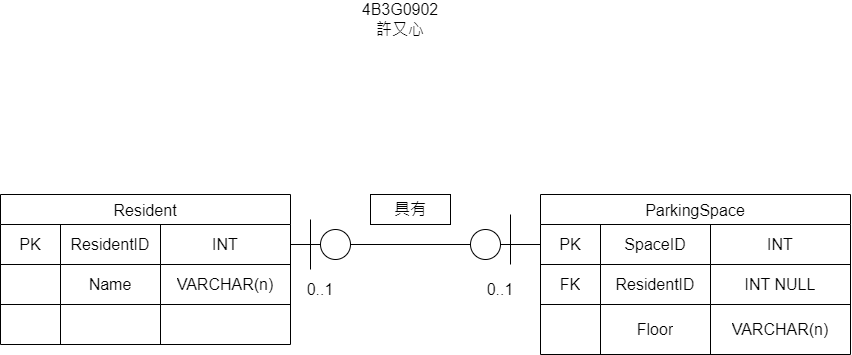

The diagram above was exported from draw.io. Its source (the exported page's mxGraphModel, read from the mxfile embedded in the PNG):
<mxGraphModel dx="1414" dy="751" grid="1" gridSize="10" guides="1" tooltips="1" connect="1" arrows="1" fold="1" page="1" pageScale="1" pageWidth="827" pageHeight="1169" math="0" shadow="0">
  <root>
    <mxCell id="0" />
    <mxCell id="1" parent="0" />
    <mxCell id="U1lOQGpSJ8lco1k6xqXm-1" parent="1" style="shape=table;startSize=30;container=1;collapsible=0;childLayout=tableLayout;strokeColor=default;fontSize=16;" value="Resident" vertex="1">
      <mxGeometry height="150" width="290" x="300" y="320" as="geometry" />
    </mxCell>
    <mxCell id="U1lOQGpSJ8lco1k6xqXm-2" parent="U1lOQGpSJ8lco1k6xqXm-1" style="shape=tableRow;horizontal=0;startSize=0;swimlaneHead=0;swimlaneBody=0;strokeColor=inherit;top=0;left=0;bottom=0;right=0;collapsible=0;dropTarget=0;fillColor=none;points=[[0,0.5],[1,0.5]];portConstraint=eastwest;fontSize=16;" value="" vertex="1">
      <mxGeometry height="40" width="290" y="30" as="geometry" />
    </mxCell>
    <mxCell id="U1lOQGpSJ8lco1k6xqXm-3" parent="U1lOQGpSJ8lco1k6xqXm-2" style="shape=partialRectangle;html=1;whiteSpace=wrap;connectable=0;strokeColor=inherit;overflow=hidden;fillColor=none;top=0;left=0;bottom=0;right=0;pointerEvents=1;fontSize=16;" value="PK" vertex="1">
      <mxGeometry height="40" width="60" as="geometry">
        <mxRectangle height="40" width="60" as="alternateBounds" />
      </mxGeometry>
    </mxCell>
    <mxCell id="U1lOQGpSJ8lco1k6xqXm-4" parent="U1lOQGpSJ8lco1k6xqXm-2" style="shape=partialRectangle;html=1;whiteSpace=wrap;connectable=0;strokeColor=inherit;overflow=hidden;fillColor=none;top=0;left=0;bottom=0;right=0;pointerEvents=1;fontSize=16;" value="&lt;span style=&quot;text-wrap: nowrap;&quot;&gt;ResidentID&lt;/span&gt;" vertex="1">
      <mxGeometry height="40" width="100" x="60" as="geometry">
        <mxRectangle height="40" width="100" as="alternateBounds" />
      </mxGeometry>
    </mxCell>
    <mxCell id="U1lOQGpSJ8lco1k6xqXm-5" parent="U1lOQGpSJ8lco1k6xqXm-2" style="shape=partialRectangle;html=1;whiteSpace=wrap;connectable=0;strokeColor=inherit;overflow=hidden;fillColor=none;top=0;left=0;bottom=0;right=0;pointerEvents=1;fontSize=16;" value="INT" vertex="1">
      <mxGeometry height="40" width="130" x="160" as="geometry">
        <mxRectangle height="40" width="130" as="alternateBounds" />
      </mxGeometry>
    </mxCell>
    <mxCell id="U1lOQGpSJ8lco1k6xqXm-6" parent="U1lOQGpSJ8lco1k6xqXm-1" style="shape=tableRow;horizontal=0;startSize=0;swimlaneHead=0;swimlaneBody=0;strokeColor=inherit;top=0;left=0;bottom=0;right=0;collapsible=0;dropTarget=0;fillColor=none;points=[[0,0.5],[1,0.5]];portConstraint=eastwest;fontSize=16;" value="" vertex="1">
      <mxGeometry height="40" width="290" y="70" as="geometry" />
    </mxCell>
    <mxCell id="U1lOQGpSJ8lco1k6xqXm-7" parent="U1lOQGpSJ8lco1k6xqXm-6" style="shape=partialRectangle;html=1;whiteSpace=wrap;connectable=0;strokeColor=inherit;overflow=hidden;fillColor=none;top=0;left=0;bottom=0;right=0;pointerEvents=1;fontSize=16;" value="" vertex="1">
      <mxGeometry height="40" width="60" as="geometry">
        <mxRectangle height="40" width="60" as="alternateBounds" />
      </mxGeometry>
    </mxCell>
    <mxCell id="U1lOQGpSJ8lco1k6xqXm-8" parent="U1lOQGpSJ8lco1k6xqXm-6" style="shape=partialRectangle;html=1;whiteSpace=wrap;connectable=0;strokeColor=inherit;overflow=hidden;fillColor=none;top=0;left=0;bottom=0;right=0;pointerEvents=1;fontSize=16;" value="&lt;span style=&quot;text-wrap-mode: nowrap;&quot;&gt;Name&lt;/span&gt;" vertex="1">
      <mxGeometry height="40" width="100" x="60" as="geometry">
        <mxRectangle height="40" width="100" as="alternateBounds" />
      </mxGeometry>
    </mxCell>
    <mxCell id="U1lOQGpSJ8lco1k6xqXm-9" parent="U1lOQGpSJ8lco1k6xqXm-6" style="shape=partialRectangle;html=1;whiteSpace=wrap;connectable=0;strokeColor=inherit;overflow=hidden;fillColor=none;top=0;left=0;bottom=0;right=0;pointerEvents=1;fontSize=16;" value="VARCHAR(n)" vertex="1">
      <mxGeometry height="40" width="130" x="160" as="geometry">
        <mxRectangle height="40" width="130" as="alternateBounds" />
      </mxGeometry>
    </mxCell>
    <mxCell id="U1lOQGpSJ8lco1k6xqXm-10" parent="U1lOQGpSJ8lco1k6xqXm-1" style="shape=tableRow;horizontal=0;startSize=0;swimlaneHead=0;swimlaneBody=0;strokeColor=inherit;top=0;left=0;bottom=0;right=0;collapsible=0;dropTarget=0;fillColor=none;points=[[0,0.5],[1,0.5]];portConstraint=eastwest;fontSize=16;" value="" vertex="1">
      <mxGeometry height="40" width="290" y="110" as="geometry" />
    </mxCell>
    <mxCell id="U1lOQGpSJ8lco1k6xqXm-11" parent="U1lOQGpSJ8lco1k6xqXm-10" style="shape=partialRectangle;html=1;whiteSpace=wrap;connectable=0;strokeColor=inherit;overflow=hidden;fillColor=none;top=0;left=0;bottom=0;right=0;pointerEvents=1;fontSize=16;" value="" vertex="1">
      <mxGeometry height="40" width="60" as="geometry">
        <mxRectangle height="40" width="60" as="alternateBounds" />
      </mxGeometry>
    </mxCell>
    <mxCell id="U1lOQGpSJ8lco1k6xqXm-12" parent="U1lOQGpSJ8lco1k6xqXm-10" style="shape=partialRectangle;html=1;whiteSpace=wrap;connectable=0;strokeColor=inherit;overflow=hidden;fillColor=none;top=0;left=0;bottom=0;right=0;pointerEvents=1;fontSize=16;" value="" vertex="1">
      <mxGeometry height="40" width="100" x="60" as="geometry">
        <mxRectangle height="40" width="100" as="alternateBounds" />
      </mxGeometry>
    </mxCell>
    <mxCell id="U1lOQGpSJ8lco1k6xqXm-13" parent="U1lOQGpSJ8lco1k6xqXm-10" style="shape=partialRectangle;html=1;whiteSpace=wrap;connectable=0;strokeColor=inherit;overflow=hidden;fillColor=none;top=0;left=0;bottom=0;right=0;pointerEvents=1;fontSize=16;" value="" vertex="1">
      <mxGeometry height="40" width="130" x="160" as="geometry">
        <mxRectangle height="40" width="130" as="alternateBounds" />
      </mxGeometry>
    </mxCell>
    <mxCell id="U1lOQGpSJ8lco1k6xqXm-27" parent="1" style="shape=table;startSize=30;container=1;collapsible=0;childLayout=tableLayout;strokeColor=default;fontSize=16;" value="ParkingSpace" vertex="1">
      <mxGeometry height="160" width="310" x="840" y="320" as="geometry" />
    </mxCell>
    <mxCell id="U1lOQGpSJ8lco1k6xqXm-28" parent="U1lOQGpSJ8lco1k6xqXm-27" style="shape=tableRow;horizontal=0;startSize=0;swimlaneHead=0;swimlaneBody=0;strokeColor=inherit;top=0;left=0;bottom=0;right=0;collapsible=0;dropTarget=0;fillColor=none;points=[[0,0.5],[1,0.5]];portConstraint=eastwest;fontSize=16;" value="" vertex="1">
      <mxGeometry height="40" width="310" y="30" as="geometry" />
    </mxCell>
    <mxCell id="U1lOQGpSJ8lco1k6xqXm-29" parent="U1lOQGpSJ8lco1k6xqXm-28" style="shape=partialRectangle;html=1;whiteSpace=wrap;connectable=0;strokeColor=inherit;overflow=hidden;fillColor=none;top=0;left=0;bottom=0;right=0;pointerEvents=1;fontSize=16;" value="PK" vertex="1">
      <mxGeometry height="40" width="60" as="geometry">
        <mxRectangle height="40" width="60" as="alternateBounds" />
      </mxGeometry>
    </mxCell>
    <mxCell id="U1lOQGpSJ8lco1k6xqXm-30" parent="U1lOQGpSJ8lco1k6xqXm-28" style="shape=partialRectangle;html=1;whiteSpace=wrap;connectable=0;strokeColor=inherit;overflow=hidden;fillColor=none;top=0;left=0;bottom=0;right=0;pointerEvents=1;fontSize=16;" value="&lt;span style=&quot;text-wrap-mode: nowrap;&quot;&gt;SpaceID&lt;/span&gt;" vertex="1">
      <mxGeometry height="40" width="110" x="60" as="geometry">
        <mxRectangle height="40" width="110" as="alternateBounds" />
      </mxGeometry>
    </mxCell>
    <mxCell id="U1lOQGpSJ8lco1k6xqXm-31" parent="U1lOQGpSJ8lco1k6xqXm-28" style="shape=partialRectangle;html=1;whiteSpace=wrap;connectable=0;strokeColor=inherit;overflow=hidden;fillColor=none;top=0;left=0;bottom=0;right=0;pointerEvents=1;fontSize=16;" value="INT" vertex="1">
      <mxGeometry height="40" width="140" x="170" as="geometry">
        <mxRectangle height="40" width="140" as="alternateBounds" />
      </mxGeometry>
    </mxCell>
    <mxCell id="U1lOQGpSJ8lco1k6xqXm-32" parent="U1lOQGpSJ8lco1k6xqXm-27" style="shape=tableRow;horizontal=0;startSize=0;swimlaneHead=0;swimlaneBody=0;strokeColor=inherit;top=0;left=0;bottom=0;right=0;collapsible=0;dropTarget=0;fillColor=none;points=[[0,0.5],[1,0.5]];portConstraint=eastwest;fontSize=16;" value="" vertex="1">
      <mxGeometry height="40" width="310" y="70" as="geometry" />
    </mxCell>
    <mxCell id="U1lOQGpSJ8lco1k6xqXm-33" parent="U1lOQGpSJ8lco1k6xqXm-32" style="shape=partialRectangle;html=1;whiteSpace=wrap;connectable=0;strokeColor=inherit;overflow=hidden;fillColor=none;top=0;left=0;bottom=0;right=0;pointerEvents=1;fontSize=16;" value="FK" vertex="1">
      <mxGeometry height="40" width="60" as="geometry">
        <mxRectangle height="40" width="60" as="alternateBounds" />
      </mxGeometry>
    </mxCell>
    <mxCell id="U1lOQGpSJ8lco1k6xqXm-34" parent="U1lOQGpSJ8lco1k6xqXm-32" style="shape=partialRectangle;html=1;whiteSpace=wrap;connectable=0;strokeColor=inherit;overflow=hidden;fillColor=none;top=0;left=0;bottom=0;right=0;pointerEvents=1;fontSize=16;" value="&lt;span style=&quot;white-space: nowrap;&quot;&gt;ResidentID&lt;/span&gt;" vertex="1">
      <mxGeometry height="40" width="110" x="60" as="geometry">
        <mxRectangle height="40" width="110" as="alternateBounds" />
      </mxGeometry>
    </mxCell>
    <mxCell id="U1lOQGpSJ8lco1k6xqXm-35" parent="U1lOQGpSJ8lco1k6xqXm-32" style="shape=partialRectangle;html=1;whiteSpace=wrap;connectable=0;strokeColor=inherit;overflow=hidden;fillColor=none;top=0;left=0;bottom=0;right=0;pointerEvents=1;fontSize=16;" value="INT NULL" vertex="1">
      <mxGeometry height="40" width="140" x="170" as="geometry">
        <mxRectangle height="40" width="140" as="alternateBounds" />
      </mxGeometry>
    </mxCell>
    <mxCell id="U1lOQGpSJ8lco1k6xqXm-36" parent="U1lOQGpSJ8lco1k6xqXm-27" style="shape=tableRow;horizontal=0;startSize=0;swimlaneHead=0;swimlaneBody=0;strokeColor=inherit;top=0;left=0;bottom=0;right=0;collapsible=0;dropTarget=0;fillColor=none;points=[[0,0.5],[1,0.5]];portConstraint=eastwest;fontSize=16;" value="" vertex="1">
      <mxGeometry height="50" width="310" y="110" as="geometry" />
    </mxCell>
    <mxCell id="U1lOQGpSJ8lco1k6xqXm-37" parent="U1lOQGpSJ8lco1k6xqXm-36" style="shape=partialRectangle;html=1;whiteSpace=wrap;connectable=1;strokeColor=inherit;overflow=hidden;fillColor=none;top=0;left=0;bottom=0;right=0;pointerEvents=1;fontSize=16;container=1;movable=1;resizable=1;rotatable=1;deletable=1;editable=1;locked=0;" value="" vertex="1">
      <mxGeometry height="50" width="60" as="geometry">
        <mxRectangle height="50" width="60" as="alternateBounds" />
      </mxGeometry>
    </mxCell>
    <mxCell id="U1lOQGpSJ8lco1k6xqXm-38" parent="U1lOQGpSJ8lco1k6xqXm-36" style="shape=partialRectangle;html=1;whiteSpace=wrap;connectable=0;strokeColor=inherit;overflow=hidden;fillColor=none;top=0;left=0;bottom=0;right=0;pointerEvents=1;fontSize=16;" value="Floor" vertex="1">
      <mxGeometry height="50" width="110" x="60" as="geometry">
        <mxRectangle height="50" width="110" as="alternateBounds" />
      </mxGeometry>
    </mxCell>
    <mxCell id="U1lOQGpSJ8lco1k6xqXm-39" parent="U1lOQGpSJ8lco1k6xqXm-36" style="shape=partialRectangle;html=1;whiteSpace=wrap;connectable=0;strokeColor=inherit;overflow=hidden;fillColor=none;top=0;left=0;bottom=0;right=0;pointerEvents=1;fontSize=16;" value="VARCHAR(n)" vertex="1">
      <mxGeometry height="50" width="140" x="170" as="geometry">
        <mxRectangle height="50" width="140" as="alternateBounds" />
      </mxGeometry>
    </mxCell>
    <mxCell id="U1lOQGpSJ8lco1k6xqXm-44" edge="1" parent="1" source="U1lOQGpSJ8lco1k6xqXm-62" style="endArrow=none;html=1;rounded=0;exitX=1;exitY=0.5;exitDx=0;exitDy=0;entryX=0;entryY=0.5;entryDx=0;entryDy=0;" target="U1lOQGpSJ8lco1k6xqXm-28" value="">
      <mxGeometry height="50" relative="1" width="50" as="geometry">
        <mxPoint x="1050" y="460" as="sourcePoint" />
        <mxPoint x="1100" y="410" as="targetPoint" />
      </mxGeometry>
    </mxCell>
    <mxCell id="U1lOQGpSJ8lco1k6xqXm-46" edge="1" parent="1" style="endArrow=none;html=1;rounded=0;" value="">
      <mxGeometry height="50" relative="1" width="50" as="geometry">
        <Array as="points" />
        <mxPoint x="810" y="390" as="sourcePoint" />
        <mxPoint x="810" y="340" as="targetPoint" />
      </mxGeometry>
    </mxCell>
    <mxCell id="U1lOQGpSJ8lco1k6xqXm-50" edge="1" parent="1" style="endArrow=none;html=1;rounded=0;" value="">
      <mxGeometry height="50" relative="1" width="50" as="geometry">
        <mxPoint x="610" y="395" as="sourcePoint" />
        <mxPoint x="610" y="345" as="targetPoint" />
      </mxGeometry>
    </mxCell>
    <mxCell id="U1lOQGpSJ8lco1k6xqXm-54" parent="1" style="text;html=1;whiteSpace=wrap;strokeColor=none;fillColor=none;align=center;verticalAlign=middle;rounded=0;" value="&lt;span style=&quot;font-size: 16px;&quot;&gt;0..1&lt;/span&gt;" vertex="1">
      <mxGeometry height="30" width="60" x="770" y="400" as="geometry" />
    </mxCell>
    <mxCell id="U1lOQGpSJ8lco1k6xqXm-56" parent="1" style="text;html=1;whiteSpace=wrap;strokeColor=none;fillColor=none;align=center;verticalAlign=middle;rounded=0;" value="&lt;span style=&quot;font-size: 16px;&quot;&gt;0..1&lt;/span&gt;" vertex="1">
      <mxGeometry height="30" width="60" x="590" y="400" as="geometry" />
    </mxCell>
    <mxCell id="U1lOQGpSJ8lco1k6xqXm-58" parent="1" style="text;html=1;whiteSpace=wrap;strokeColor=none;fillColor=none;align=center;verticalAlign=middle;rounded=0;fontFamily=Helvetica;fontSize=16;fontColor=default;" value="4B3G0902&lt;div&gt;許又心&lt;/div&gt;" vertex="1">
      <mxGeometry height="30" width="60" x="670" y="130" as="geometry" />
    </mxCell>
    <mxCell id="U1lOQGpSJ8lco1k6xqXm-59" parent="1" style="rounded=0;whiteSpace=wrap;html=1;pointerEvents=1;strokeColor=inherit;align=center;verticalAlign=middle;fontFamily=Helvetica;fontSize=16;fontColor=default;fillColor=none;" value="具有" vertex="1">
      <mxGeometry height="30" width="80" x="670" y="320" as="geometry" />
    </mxCell>
    <mxCell id="U1lOQGpSJ8lco1k6xqXm-61" edge="1" parent="1" source="U1lOQGpSJ8lco1k6xqXm-64" style="endArrow=none;html=1;rounded=0;exitX=1;exitY=0.5;exitDx=0;exitDy=0;entryX=0;entryY=0.5;entryDx=0;entryDy=0;" target="U1lOQGpSJ8lco1k6xqXm-62" value="">
      <mxGeometry height="50" relative="1" width="50" as="geometry">
        <mxPoint x="590" y="370" as="sourcePoint" />
        <mxPoint x="840" y="370" as="targetPoint" />
      </mxGeometry>
    </mxCell>
    <mxCell id="U1lOQGpSJ8lco1k6xqXm-62" parent="1" style="ellipse;whiteSpace=wrap;html=1;shapeInside=1;aspect=fixed;pointerEvents=1;strokeColor=inherit;align=center;verticalAlign=middle;fontFamily=Helvetica;fontSize=16;fontColor=default;fillColor=none;" value="" vertex="1">
      <mxGeometry height="30" width="30" x="770" y="355" as="geometry" />
    </mxCell>
    <mxCell id="U1lOQGpSJ8lco1k6xqXm-65" edge="1" parent="1" source="U1lOQGpSJ8lco1k6xqXm-2" style="endArrow=none;html=1;rounded=0;exitX=1;exitY=0.5;exitDx=0;exitDy=0;entryX=0;entryY=0.5;entryDx=0;entryDy=0;" target="U1lOQGpSJ8lco1k6xqXm-64" value="">
      <mxGeometry height="50" relative="1" width="50" as="geometry">
        <mxPoint x="590" y="370" as="sourcePoint" />
        <mxPoint x="770" y="370" as="targetPoint" />
      </mxGeometry>
    </mxCell>
    <mxCell id="U1lOQGpSJ8lco1k6xqXm-64" parent="1" style="ellipse;whiteSpace=wrap;html=1;shapeInside=1;aspect=fixed;pointerEvents=1;strokeColor=inherit;align=center;verticalAlign=middle;fontFamily=Helvetica;fontSize=16;fontColor=default;fillColor=none;" value="" vertex="1">
      <mxGeometry height="30" width="30" x="620" y="355" as="geometry" />
    </mxCell>
  </root>
</mxGraphModel>